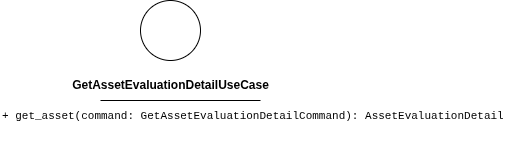

The diagram above was exported from draw.io. Its source (the exported page's mxGraphModel, read from the mxfile embedded in the PNG):
<mxGraphModel dx="1223" dy="521" grid="1" gridSize="10" guides="1" tooltips="1" connect="1" arrows="1" fold="1" page="1" pageScale="1" pageWidth="850" pageHeight="1100" math="0" shadow="0">
  <root>
    <mxCell id="0" />
    <mxCell id="1" parent="0" />
    <mxCell id="2" value="" style="ellipse;whiteSpace=wrap;html=1;aspect=fixed;" parent="1" vertex="1">
      <mxGeometry x="90" y="330" width="60" height="60" as="geometry" />
    </mxCell>
    <mxCell id="3" value="&lt;b&gt;GetAssetEvaluationDetailUseCase&lt;/b&gt;" style="text;html=1;align=center;verticalAlign=middle;resizable=0;points=[];autosize=1;strokeColor=none;fillColor=none;" parent="1" vertex="1">
      <mxGeometry x="10" y="400" width="220" height="30" as="geometry" />
    </mxCell>
    <mxCell id="4" value="" style="endArrow=none;html=1;" parent="1" edge="1">
      <mxGeometry width="50" height="50" relative="1" as="geometry">
        <mxPoint x="50" y="430" as="sourcePoint" />
        <mxPoint x="210" y="430" as="targetPoint" />
        <Array as="points">
          <mxPoint x="130" y="430" />
        </Array>
      </mxGeometry>
    </mxCell>
    <mxCell id="5" value="&lt;div style=&quot;font-family: Consolas, &amp;quot;Courier New&amp;quot;, monospace; font-weight: normal; line-height: 19px; white-space: pre;&quot;&gt;&lt;div style=&quot;&quot;&gt;&lt;span style=&quot;background-color: rgb(255, 255, 255);&quot;&gt;&lt;font style=&quot;color: rgb(0, 0, 0); font-size: 11px;&quot;&gt;+ get_asset(command: GetAssetEvaluationDetailCommand): AssetEvaluationDetail&lt;/font&gt;&lt;/span&gt;&lt;/div&gt;&lt;/div&gt;" style="text;whiteSpace=wrap;html=1;" parent="1" vertex="1">
      <mxGeometry x="-50" y="430" width="510" height="40" as="geometry" />
    </mxCell>
  </root>
</mxGraphModel>